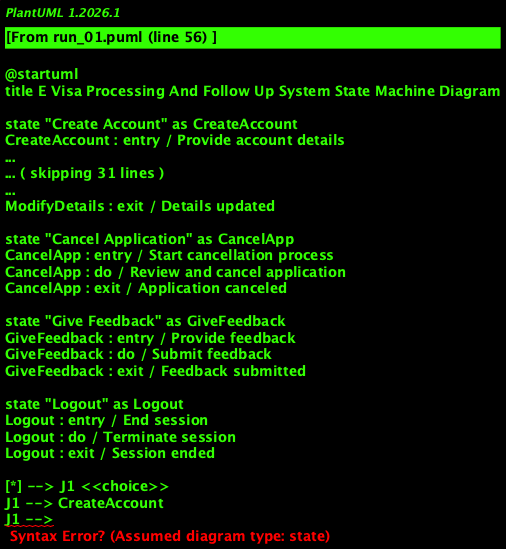

The diagram above was rendered by PlantUML. Its source (embedded in the PNG):
@startuml
title E Visa Processing And Follow Up System State Machine Diagram

state "Create Account" as CreateAccount
CreateAccount : entry / Provide account details
CreateAccount : do / Verify and create account
CreateAccount : exit / Created successfully

state "Login" as Login
Login : entry / Provide login credentials
Login : do / Validate credentials
Login : exit / Logged in

state "MainMenu" as MainMenu
MainMenu : entry / After successful login
MainMenu : do / Display main menu options
MainMenu : exit / Ready for next action

state "Apply for Visa" as ApplyVisa
ApplyVisa : entry / Initiate visa application
ApplyVisa : do / Submit application details
ApplyVisa : exit / Application submitted

state "Payment" as Payment
Payment : entry / Proceed to payment
Payment : do / Process payment
Payment : exit / Payment completed

state "Application Status" as AppStatus
AppStatus : entry / Check visa status
AppStatus : do / Display current status
AppStatus : exit / Ready for next action

state "Modify Details" as ModifyDetails
ModifyDetails : entry / Update account information
ModifyDetails : do / Save changes
ModifyDetails : exit / Details updated

state "Cancel Application" as CancelApp
CancelApp : entry / Start cancellation process
CancelApp : do / Review and cancel application
CancelApp : exit / Application canceled

state "Give Feedback" as GiveFeedback
GiveFeedback : entry / Provide feedback
GiveFeedback : do / Submit feedback
GiveFeedback : exit / Feedback submitted

state "Logout" as Logout
Logout : entry / End session
Logout : do / Terminate session
Logout : exit / Session ended

[*] --> J1 <<choice>>
J1 --> CreateAccount
J1 -->
@enduml